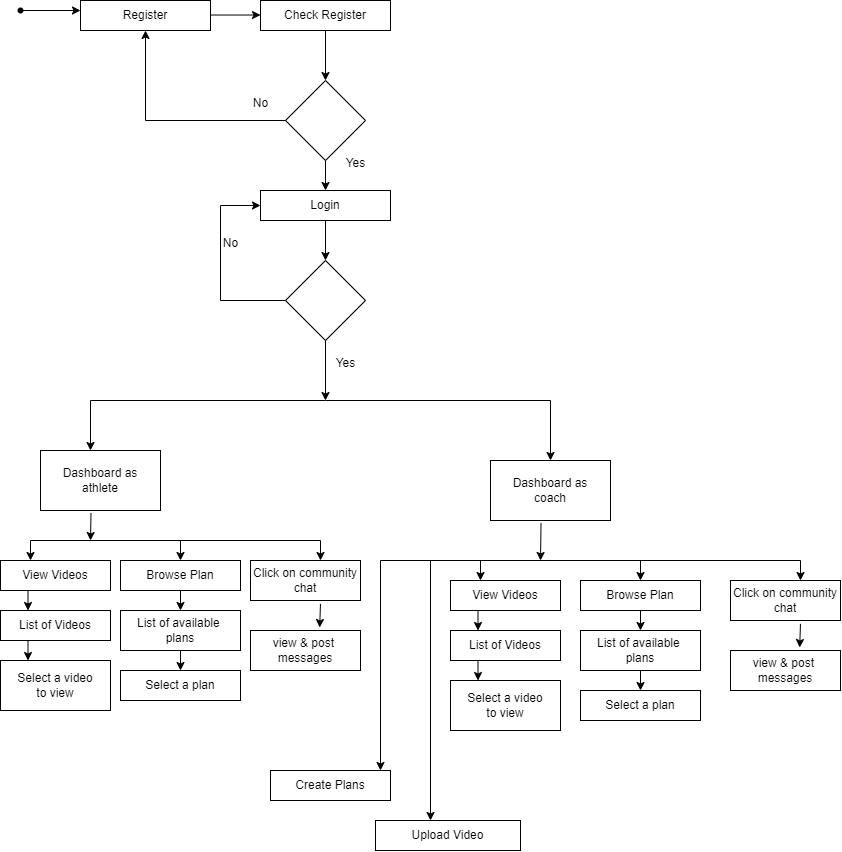

The diagram above was exported from draw.io. Its source (the exported page's mxGraphModel, read from the mxfile embedded in the PNG):
<mxGraphModel dx="1167" dy="638" grid="1" gridSize="10" guides="1" tooltips="1" connect="1" arrows="1" fold="1" page="1" pageScale="1" pageWidth="850" pageHeight="1100" math="0" shadow="0">
  <root>
    <mxCell id="0" />
    <mxCell id="1" parent="0" />
    <mxCell id="USOI233IamMXvjvTUwk8-2" value="" style="shape=waypoint;sketch=0;fillStyle=solid;size=6;pointerEvents=1;points=[];fillColor=none;resizable=0;rotatable=0;perimeter=centerPerimeter;snapToPoint=1;" vertex="1" parent="1">
      <mxGeometry x="20" y="30" width="20" height="20" as="geometry" />
    </mxCell>
    <mxCell id="USOI233IamMXvjvTUwk8-3" value="Register" style="rounded=0;whiteSpace=wrap;html=1;" vertex="1" parent="1">
      <mxGeometry x="90" y="30" width="130" height="30" as="geometry" />
    </mxCell>
    <mxCell id="USOI233IamMXvjvTUwk8-4" value="Check Register" style="rounded=0;whiteSpace=wrap;html=1;" vertex="1" parent="1">
      <mxGeometry x="270" y="30" width="130" height="30" as="geometry" />
    </mxCell>
    <mxCell id="USOI233IamMXvjvTUwk8-5" value="" style="rhombus;whiteSpace=wrap;html=1;" vertex="1" parent="1">
      <mxGeometry x="295" y="110" width="80" height="80" as="geometry" />
    </mxCell>
    <mxCell id="USOI233IamMXvjvTUwk8-6" value="Login" style="rounded=0;whiteSpace=wrap;html=1;" vertex="1" parent="1">
      <mxGeometry x="270" y="220" width="130" height="30" as="geometry" />
    </mxCell>
    <mxCell id="USOI233IamMXvjvTUwk8-7" value="" style="rhombus;whiteSpace=wrap;html=1;" vertex="1" parent="1">
      <mxGeometry x="295" y="290" width="80" height="80" as="geometry" />
    </mxCell>
    <mxCell id="USOI233IamMXvjvTUwk8-8" value="" style="endArrow=classic;html=1;rounded=0;exitX=0.543;exitY=0.94;exitDx=0;exitDy=0;exitPerimeter=0;" edge="1" parent="1" source="USOI233IamMXvjvTUwk8-2">
      <mxGeometry width="50" height="50" relative="1" as="geometry">
        <mxPoint x="40" y="90" as="sourcePoint" />
        <mxPoint x="90" y="40" as="targetPoint" />
        <Array as="points" />
      </mxGeometry>
    </mxCell>
    <mxCell id="USOI233IamMXvjvTUwk8-11" value="" style="endArrow=classic;html=1;rounded=0;" edge="1" parent="1">
      <mxGeometry width="50" height="50" relative="1" as="geometry">
        <mxPoint x="220" y="44.519999999999996" as="sourcePoint" />
        <mxPoint x="270" y="44.519999999999996" as="targetPoint" />
      </mxGeometry>
    </mxCell>
    <mxCell id="USOI233IamMXvjvTUwk8-12" value="" style="endArrow=classic;html=1;rounded=0;exitX=0.5;exitY=1;exitDx=0;exitDy=0;entryX=0.5;entryY=0;entryDx=0;entryDy=0;" edge="1" parent="1" source="USOI233IamMXvjvTUwk8-4" target="USOI233IamMXvjvTUwk8-5">
      <mxGeometry width="50" height="50" relative="1" as="geometry">
        <mxPoint x="220" y="150" as="sourcePoint" />
        <mxPoint x="270" y="100" as="targetPoint" />
      </mxGeometry>
    </mxCell>
    <mxCell id="USOI233IamMXvjvTUwk8-13" value="" style="endArrow=classic;html=1;rounded=0;exitX=0.5;exitY=1;exitDx=0;exitDy=0;entryX=0.5;entryY=0;entryDx=0;entryDy=0;" edge="1" parent="1" source="USOI233IamMXvjvTUwk8-5" target="USOI233IamMXvjvTUwk8-6">
      <mxGeometry width="50" height="50" relative="1" as="geometry">
        <mxPoint x="290" y="270" as="sourcePoint" />
        <mxPoint x="340" y="220" as="targetPoint" />
      </mxGeometry>
    </mxCell>
    <mxCell id="USOI233IamMXvjvTUwk8-14" value="" style="endArrow=classic;html=1;rounded=0;exitX=0.5;exitY=1;exitDx=0;exitDy=0;entryX=0.5;entryY=0;entryDx=0;entryDy=0;" edge="1" parent="1" source="USOI233IamMXvjvTUwk8-6" target="USOI233IamMXvjvTUwk8-7">
      <mxGeometry width="50" height="50" relative="1" as="geometry">
        <mxPoint x="260" y="330" as="sourcePoint" />
        <mxPoint x="310" y="280" as="targetPoint" />
      </mxGeometry>
    </mxCell>
    <mxCell id="USOI233IamMXvjvTUwk8-15" value="Yes" style="text;html=1;align=center;verticalAlign=middle;resizable=0;points=[];autosize=1;strokeColor=none;fillColor=none;" vertex="1" parent="1">
      <mxGeometry x="345" y="178" width="40" height="30" as="geometry" />
    </mxCell>
    <mxCell id="USOI233IamMXvjvTUwk8-16" value="" style="endArrow=classic;html=1;rounded=0;entryX=0.5;entryY=1;entryDx=0;entryDy=0;exitX=0;exitY=0.5;exitDx=0;exitDy=0;" edge="1" parent="1" source="USOI233IamMXvjvTUwk8-5" target="USOI233IamMXvjvTUwk8-3">
      <mxGeometry width="50" height="50" relative="1" as="geometry">
        <mxPoint x="110" y="130" as="sourcePoint" />
        <mxPoint x="160" y="80" as="targetPoint" />
        <Array as="points">
          <mxPoint x="155" y="150" />
        </Array>
      </mxGeometry>
    </mxCell>
    <mxCell id="USOI233IamMXvjvTUwk8-17" value="No" style="text;html=1;align=center;verticalAlign=middle;resizable=0;points=[];autosize=1;strokeColor=none;fillColor=none;" vertex="1" parent="1">
      <mxGeometry x="250" y="118" width="40" height="30" as="geometry" />
    </mxCell>
    <mxCell id="USOI233IamMXvjvTUwk8-18" value="" style="endArrow=classic;html=1;rounded=0;exitX=0;exitY=0.5;exitDx=0;exitDy=0;entryX=0;entryY=0.5;entryDx=0;entryDy=0;" edge="1" parent="1" source="USOI233IamMXvjvTUwk8-7" target="USOI233IamMXvjvTUwk8-6">
      <mxGeometry width="50" height="50" relative="1" as="geometry">
        <mxPoint x="180" y="320" as="sourcePoint" />
        <mxPoint x="230" y="270" as="targetPoint" />
        <Array as="points">
          <mxPoint x="230" y="330" />
          <mxPoint x="230" y="235" />
        </Array>
      </mxGeometry>
    </mxCell>
    <mxCell id="USOI233IamMXvjvTUwk8-19" value="No" style="text;html=1;align=center;verticalAlign=middle;resizable=0;points=[];autosize=1;strokeColor=none;fillColor=none;" vertex="1" parent="1">
      <mxGeometry x="220" y="258" width="40" height="30" as="geometry" />
    </mxCell>
    <mxCell id="USOI233IamMXvjvTUwk8-21" value="" style="endArrow=classic;html=1;rounded=0;exitX=0.5;exitY=1;exitDx=0;exitDy=0;" edge="1" parent="1" source="USOI233IamMXvjvTUwk8-7">
      <mxGeometry width="50" height="50" relative="1" as="geometry">
        <mxPoint x="400" y="440" as="sourcePoint" />
        <mxPoint x="335" y="430" as="targetPoint" />
      </mxGeometry>
    </mxCell>
    <mxCell id="USOI233IamMXvjvTUwk8-22" value="" style="endArrow=none;html=1;rounded=0;" edge="1" parent="1">
      <mxGeometry width="50" height="50" relative="1" as="geometry">
        <mxPoint x="100" y="430" as="sourcePoint" />
        <mxPoint x="560" y="430" as="targetPoint" />
        <Array as="points">
          <mxPoint x="335" y="430" />
        </Array>
      </mxGeometry>
    </mxCell>
    <mxCell id="USOI233IamMXvjvTUwk8-23" value="" style="endArrow=classic;html=1;rounded=0;" edge="1" parent="1">
      <mxGeometry width="50" height="50" relative="1" as="geometry">
        <mxPoint x="100" y="430" as="sourcePoint" />
        <mxPoint x="100" y="480" as="targetPoint" />
      </mxGeometry>
    </mxCell>
    <mxCell id="USOI233IamMXvjvTUwk8-25" value="Dashboard as&lt;br&gt;athlete" style="rounded=0;whiteSpace=wrap;html=1;" vertex="1" parent="1">
      <mxGeometry x="50" y="480" width="120" height="60" as="geometry" />
    </mxCell>
    <mxCell id="USOI233IamMXvjvTUwk8-27" value="View Videos" style="rounded=0;whiteSpace=wrap;html=1;" vertex="1" parent="1">
      <mxGeometry x="10" y="590" width="110" height="30" as="geometry" />
    </mxCell>
    <mxCell id="USOI233IamMXvjvTUwk8-28" value="Browse Plan" style="rounded=0;whiteSpace=wrap;html=1;" vertex="1" parent="1">
      <mxGeometry x="130" y="590" width="120" height="30" as="geometry" />
    </mxCell>
    <mxCell id="USOI233IamMXvjvTUwk8-29" value="Click on community&lt;br&gt;chat" style="rounded=0;whiteSpace=wrap;html=1;" vertex="1" parent="1">
      <mxGeometry x="260" y="590" width="110" height="40" as="geometry" />
    </mxCell>
    <mxCell id="USOI233IamMXvjvTUwk8-30" value="List of Videos" style="rounded=0;whiteSpace=wrap;html=1;" vertex="1" parent="1">
      <mxGeometry x="10" y="640" width="110" height="30" as="geometry" />
    </mxCell>
    <mxCell id="USOI233IamMXvjvTUwk8-34" value="List of available&amp;nbsp;&lt;br&gt;plans" style="rounded=0;whiteSpace=wrap;html=1;" vertex="1" parent="1">
      <mxGeometry x="130" y="640" width="120" height="40" as="geometry" />
    </mxCell>
    <mxCell id="USOI233IamMXvjvTUwk8-35" value="Select a plan" style="rounded=0;whiteSpace=wrap;html=1;" vertex="1" parent="1">
      <mxGeometry x="130" y="700" width="120" height="30" as="geometry" />
    </mxCell>
    <mxCell id="USOI233IamMXvjvTUwk8-36" value="Select a video&lt;br&gt;to view" style="rounded=0;whiteSpace=wrap;html=1;" vertex="1" parent="1">
      <mxGeometry x="10" y="690" width="110" height="50" as="geometry" />
    </mxCell>
    <mxCell id="USOI233IamMXvjvTUwk8-37" value="view &amp;amp; post&amp;nbsp;&lt;br&gt;messages" style="rounded=0;whiteSpace=wrap;html=1;" vertex="1" parent="1">
      <mxGeometry x="260" y="660" width="110" height="40" as="geometry" />
    </mxCell>
    <mxCell id="USOI233IamMXvjvTUwk8-39" value="" style="endArrow=none;html=1;rounded=0;" edge="1" parent="1">
      <mxGeometry width="50" height="50" relative="1" as="geometry">
        <mxPoint x="40" y="570" as="sourcePoint" />
        <mxPoint x="330" y="570" as="targetPoint" />
      </mxGeometry>
    </mxCell>
    <mxCell id="USOI233IamMXvjvTUwk8-40" value="" style="endArrow=classic;html=1;rounded=0;exitX=0.421;exitY=1.042;exitDx=0;exitDy=0;exitPerimeter=0;" edge="1" parent="1" source="USOI233IamMXvjvTUwk8-25">
      <mxGeometry width="50" height="50" relative="1" as="geometry">
        <mxPoint x="-60" y="610" as="sourcePoint" />
        <mxPoint x="100" y="570" as="targetPoint" />
      </mxGeometry>
    </mxCell>
    <mxCell id="USOI233IamMXvjvTUwk8-43" value="" style="endArrow=classic;html=1;rounded=0;" edge="1" parent="1">
      <mxGeometry width="50" height="50" relative="1" as="geometry">
        <mxPoint x="40" y="570" as="sourcePoint" />
        <mxPoint x="40" y="590" as="targetPoint" />
      </mxGeometry>
    </mxCell>
    <mxCell id="USOI233IamMXvjvTUwk8-44" value="" style="endArrow=classic;html=1;rounded=0;entryX=0.5;entryY=0;entryDx=0;entryDy=0;" edge="1" parent="1" target="USOI233IamMXvjvTUwk8-28">
      <mxGeometry width="50" height="50" relative="1" as="geometry">
        <mxPoint x="190" y="570" as="sourcePoint" />
        <mxPoint x="440" y="610" as="targetPoint" />
      </mxGeometry>
    </mxCell>
    <mxCell id="USOI233IamMXvjvTUwk8-46" value="" style="endArrow=classic;html=1;rounded=0;" edge="1" parent="1">
      <mxGeometry width="50" height="50" relative="1" as="geometry">
        <mxPoint x="330" y="570" as="sourcePoint" />
        <mxPoint x="330" y="590" as="targetPoint" />
      </mxGeometry>
    </mxCell>
    <mxCell id="USOI233IamMXvjvTUwk8-47" value="" style="endArrow=classic;html=1;rounded=0;exitX=0.636;exitY=1.084;exitDx=0;exitDy=0;exitPerimeter=0;entryX=0.629;entryY=-0.075;entryDx=0;entryDy=0;entryPerimeter=0;" edge="1" parent="1" source="USOI233IamMXvjvTUwk8-29" target="USOI233IamMXvjvTUwk8-37">
      <mxGeometry width="50" height="50" relative="1" as="geometry">
        <mxPoint x="360" y="660" as="sourcePoint" />
        <mxPoint x="410" y="610" as="targetPoint" />
      </mxGeometry>
    </mxCell>
    <mxCell id="USOI233IamMXvjvTUwk8-48" value="" style="endArrow=classic;html=1;rounded=0;exitX=0.5;exitY=1;exitDx=0;exitDy=0;entryX=0.5;entryY=0;entryDx=0;entryDy=0;" edge="1" parent="1" source="USOI233IamMXvjvTUwk8-28" target="USOI233IamMXvjvTUwk8-34">
      <mxGeometry width="50" height="50" relative="1" as="geometry">
        <mxPoint x="390" y="660" as="sourcePoint" />
        <mxPoint x="440" y="610" as="targetPoint" />
      </mxGeometry>
    </mxCell>
    <mxCell id="USOI233IamMXvjvTUwk8-49" value="" style="endArrow=classic;html=1;rounded=0;exitX=0.25;exitY=1;exitDx=0;exitDy=0;entryX=0.25;entryY=0;entryDx=0;entryDy=0;" edge="1" parent="1" source="USOI233IamMXvjvTUwk8-27" target="USOI233IamMXvjvTUwk8-30">
      <mxGeometry width="50" height="50" relative="1" as="geometry">
        <mxPoint x="390" y="660" as="sourcePoint" />
        <mxPoint x="440" y="610" as="targetPoint" />
      </mxGeometry>
    </mxCell>
    <mxCell id="USOI233IamMXvjvTUwk8-50" value="" style="endArrow=classic;html=1;rounded=0;exitX=0.5;exitY=1;exitDx=0;exitDy=0;entryX=0.5;entryY=0;entryDx=0;entryDy=0;" edge="1" parent="1" source="USOI233IamMXvjvTUwk8-34" target="USOI233IamMXvjvTUwk8-35">
      <mxGeometry width="50" height="50" relative="1" as="geometry">
        <mxPoint x="390" y="660" as="sourcePoint" />
        <mxPoint x="440" y="610" as="targetPoint" />
      </mxGeometry>
    </mxCell>
    <mxCell id="USOI233IamMXvjvTUwk8-51" value="" style="endArrow=classic;html=1;rounded=0;exitX=0.25;exitY=1;exitDx=0;exitDy=0;entryX=0.25;entryY=0;entryDx=0;entryDy=0;" edge="1" parent="1" source="USOI233IamMXvjvTUwk8-30" target="USOI233IamMXvjvTUwk8-36">
      <mxGeometry width="50" height="50" relative="1" as="geometry">
        <mxPoint x="390" y="660" as="sourcePoint" />
        <mxPoint x="440" y="610" as="targetPoint" />
      </mxGeometry>
    </mxCell>
    <mxCell id="USOI233IamMXvjvTUwk8-92" value="Dashboard as&lt;br&gt;coach" style="rounded=0;whiteSpace=wrap;html=1;" vertex="1" parent="1">
      <mxGeometry x="500" y="490" width="120" height="60" as="geometry" />
    </mxCell>
    <mxCell id="USOI233IamMXvjvTUwk8-93" value="View Videos" style="rounded=0;whiteSpace=wrap;html=1;" vertex="1" parent="1">
      <mxGeometry x="460" y="610" width="110" height="30" as="geometry" />
    </mxCell>
    <mxCell id="USOI233IamMXvjvTUwk8-94" value="Browse Plan" style="rounded=0;whiteSpace=wrap;html=1;" vertex="1" parent="1">
      <mxGeometry x="590" y="610" width="120" height="30" as="geometry" />
    </mxCell>
    <mxCell id="USOI233IamMXvjvTUwk8-95" value="Click on community&lt;br&gt;chat" style="rounded=0;whiteSpace=wrap;html=1;" vertex="1" parent="1">
      <mxGeometry x="740" y="610" width="110" height="40" as="geometry" />
    </mxCell>
    <mxCell id="USOI233IamMXvjvTUwk8-96" value="List of Videos" style="rounded=0;whiteSpace=wrap;html=1;" vertex="1" parent="1">
      <mxGeometry x="460" y="660" width="110" height="30" as="geometry" />
    </mxCell>
    <mxCell id="USOI233IamMXvjvTUwk8-97" value="List of available&amp;nbsp;&lt;br&gt;plans" style="rounded=0;whiteSpace=wrap;html=1;" vertex="1" parent="1">
      <mxGeometry x="590" y="660" width="120" height="40" as="geometry" />
    </mxCell>
    <mxCell id="USOI233IamMXvjvTUwk8-98" value="Select a plan" style="rounded=0;whiteSpace=wrap;html=1;" vertex="1" parent="1">
      <mxGeometry x="590" y="720" width="120" height="30" as="geometry" />
    </mxCell>
    <mxCell id="USOI233IamMXvjvTUwk8-99" value="Select a video&lt;br&gt;to view" style="rounded=0;whiteSpace=wrap;html=1;" vertex="1" parent="1">
      <mxGeometry x="460" y="710" width="110" height="50" as="geometry" />
    </mxCell>
    <mxCell id="USOI233IamMXvjvTUwk8-100" value="view &amp;amp; post&amp;nbsp;&lt;br&gt;messages" style="rounded=0;whiteSpace=wrap;html=1;" vertex="1" parent="1">
      <mxGeometry x="740" y="680" width="110" height="40" as="geometry" />
    </mxCell>
    <mxCell id="USOI233IamMXvjvTUwk8-101" value="" style="endArrow=none;html=1;rounded=0;" edge="1" parent="1">
      <mxGeometry width="50" height="50" relative="1" as="geometry">
        <mxPoint x="390" y="590" as="sourcePoint" />
        <mxPoint x="810" y="590" as="targetPoint" />
      </mxGeometry>
    </mxCell>
    <mxCell id="USOI233IamMXvjvTUwk8-102" value="" style="endArrow=classic;html=1;rounded=0;exitX=0.421;exitY=1.042;exitDx=0;exitDy=0;exitPerimeter=0;" edge="1" parent="1" source="USOI233IamMXvjvTUwk8-92">
      <mxGeometry width="50" height="50" relative="1" as="geometry">
        <mxPoint x="390" y="630" as="sourcePoint" />
        <mxPoint x="550" y="590" as="targetPoint" />
      </mxGeometry>
    </mxCell>
    <mxCell id="USOI233IamMXvjvTUwk8-103" value="" style="endArrow=classic;html=1;rounded=0;" edge="1" parent="1">
      <mxGeometry width="50" height="50" relative="1" as="geometry">
        <mxPoint x="490" y="590" as="sourcePoint" />
        <mxPoint x="490" y="610" as="targetPoint" />
      </mxGeometry>
    </mxCell>
    <mxCell id="USOI233IamMXvjvTUwk8-104" value="" style="endArrow=classic;html=1;rounded=0;entryX=0.5;entryY=0;entryDx=0;entryDy=0;" edge="1" parent="1" target="USOI233IamMXvjvTUwk8-94">
      <mxGeometry width="50" height="50" relative="1" as="geometry">
        <mxPoint x="650" y="590" as="sourcePoint" />
        <mxPoint x="890" y="630" as="targetPoint" />
      </mxGeometry>
    </mxCell>
    <mxCell id="USOI233IamMXvjvTUwk8-105" value="" style="endArrow=classic;html=1;rounded=0;" edge="1" parent="1">
      <mxGeometry width="50" height="50" relative="1" as="geometry">
        <mxPoint x="810" y="590" as="sourcePoint" />
        <mxPoint x="810" y="610" as="targetPoint" />
      </mxGeometry>
    </mxCell>
    <mxCell id="USOI233IamMXvjvTUwk8-106" value="" style="endArrow=classic;html=1;rounded=0;exitX=0.636;exitY=1.084;exitDx=0;exitDy=0;exitPerimeter=0;entryX=0.629;entryY=-0.075;entryDx=0;entryDy=0;entryPerimeter=0;" edge="1" parent="1" source="USOI233IamMXvjvTUwk8-95" target="USOI233IamMXvjvTUwk8-100">
      <mxGeometry width="50" height="50" relative="1" as="geometry">
        <mxPoint x="840" y="680" as="sourcePoint" />
        <mxPoint x="890" y="630" as="targetPoint" />
      </mxGeometry>
    </mxCell>
    <mxCell id="USOI233IamMXvjvTUwk8-107" value="" style="endArrow=classic;html=1;rounded=0;exitX=0.5;exitY=1;exitDx=0;exitDy=0;entryX=0.5;entryY=0;entryDx=0;entryDy=0;" edge="1" parent="1" source="USOI233IamMXvjvTUwk8-94" target="USOI233IamMXvjvTUwk8-97">
      <mxGeometry width="50" height="50" relative="1" as="geometry">
        <mxPoint x="840" y="680" as="sourcePoint" />
        <mxPoint x="890" y="630" as="targetPoint" />
      </mxGeometry>
    </mxCell>
    <mxCell id="USOI233IamMXvjvTUwk8-108" value="" style="endArrow=classic;html=1;rounded=0;exitX=0.25;exitY=1;exitDx=0;exitDy=0;entryX=0.25;entryY=0;entryDx=0;entryDy=0;" edge="1" parent="1" source="USOI233IamMXvjvTUwk8-93" target="USOI233IamMXvjvTUwk8-96">
      <mxGeometry width="50" height="50" relative="1" as="geometry">
        <mxPoint x="840" y="680" as="sourcePoint" />
        <mxPoint x="890" y="630" as="targetPoint" />
      </mxGeometry>
    </mxCell>
    <mxCell id="USOI233IamMXvjvTUwk8-109" value="" style="endArrow=classic;html=1;rounded=0;exitX=0.5;exitY=1;exitDx=0;exitDy=0;entryX=0.5;entryY=0;entryDx=0;entryDy=0;" edge="1" parent="1" source="USOI233IamMXvjvTUwk8-97" target="USOI233IamMXvjvTUwk8-98">
      <mxGeometry width="50" height="50" relative="1" as="geometry">
        <mxPoint x="840" y="680" as="sourcePoint" />
        <mxPoint x="890" y="630" as="targetPoint" />
      </mxGeometry>
    </mxCell>
    <mxCell id="USOI233IamMXvjvTUwk8-110" value="" style="endArrow=classic;html=1;rounded=0;exitX=0.25;exitY=1;exitDx=0;exitDy=0;entryX=0.25;entryY=0;entryDx=0;entryDy=0;" edge="1" parent="1" source="USOI233IamMXvjvTUwk8-96" target="USOI233IamMXvjvTUwk8-99">
      <mxGeometry width="50" height="50" relative="1" as="geometry">
        <mxPoint x="840" y="680" as="sourcePoint" />
        <mxPoint x="890" y="630" as="targetPoint" />
      </mxGeometry>
    </mxCell>
    <mxCell id="USOI233IamMXvjvTUwk8-111" value="" style="endArrow=classic;html=1;rounded=0;entryX=0.5;entryY=0;entryDx=0;entryDy=0;" edge="1" parent="1" target="USOI233IamMXvjvTUwk8-92">
      <mxGeometry width="50" height="50" relative="1" as="geometry">
        <mxPoint x="560" y="430" as="sourcePoint" />
        <mxPoint x="450" y="380" as="targetPoint" />
      </mxGeometry>
    </mxCell>
    <mxCell id="USOI233IamMXvjvTUwk8-113" value="" style="endArrow=classic;html=1;rounded=0;" edge="1" parent="1">
      <mxGeometry width="50" height="50" relative="1" as="geometry">
        <mxPoint x="390" y="590" as="sourcePoint" />
        <mxPoint x="390" y="800" as="targetPoint" />
      </mxGeometry>
    </mxCell>
    <mxCell id="USOI233IamMXvjvTUwk8-114" value="" style="endArrow=classic;html=1;rounded=0;" edge="1" parent="1">
      <mxGeometry width="50" height="50" relative="1" as="geometry">
        <mxPoint x="440" y="590" as="sourcePoint" />
        <mxPoint x="440" y="850" as="targetPoint" />
      </mxGeometry>
    </mxCell>
    <mxCell id="USOI233IamMXvjvTUwk8-115" value="Create Plans" style="rounded=0;whiteSpace=wrap;html=1;" vertex="1" parent="1">
      <mxGeometry x="280" y="800" width="120" height="30" as="geometry" />
    </mxCell>
    <mxCell id="USOI233IamMXvjvTUwk8-116" value="Upload Video" style="rounded=0;whiteSpace=wrap;html=1;" vertex="1" parent="1">
      <mxGeometry x="385" y="850" width="145" height="30" as="geometry" />
    </mxCell>
    <mxCell id="USOI233IamMXvjvTUwk8-117" value="Yes&lt;br&gt;" style="text;html=1;align=center;verticalAlign=middle;resizable=0;points=[];autosize=1;strokeColor=none;fillColor=none;" vertex="1" parent="1">
      <mxGeometry x="335" y="378" width="40" height="30" as="geometry" />
    </mxCell>
  </root>
</mxGraphModel>